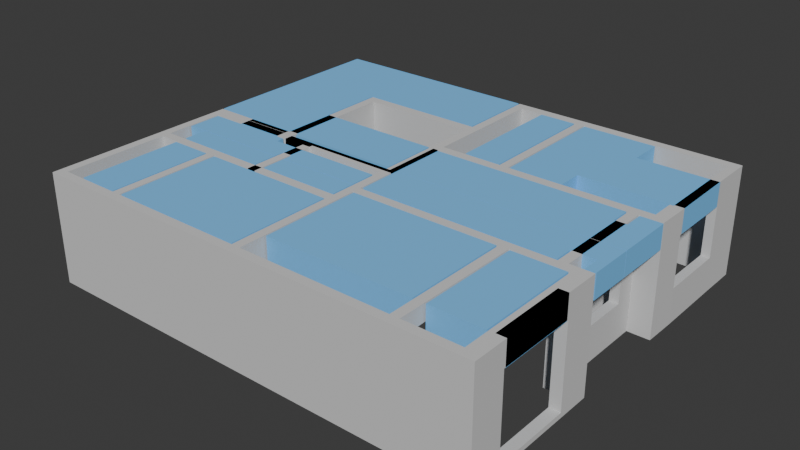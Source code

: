 # Source: output_boolean_regions.blend  (saved by Blender 4.0.36; exported with 4.5.12 LTS)
import bpy
from mathutils import Matrix  # noqa: F401  (used for matrix-valued properties, if any)

bpy.ops.wm.read_factory_settings(use_empty=True)
scene = bpy.context.scene
scene.name = 'Scene'

# ---- collections
col_collection = bpy.data.collections.new('Collection'); scene.collection.children.link(col_collection)
col_x = bpy.data.collections.new('建筑构件'); scene.collection.children.link(col_x)

# ---- materials (node trees are filled in below, after node groups)
mat_x = bpy.data.materials.new('白模')
mat_x.use_transparent_shadow = False
mat_x.diffuse_color = (0.65, 0.65, 0.65, 1.0)
mat_x_1 = bpy.data.materials.new('布尔吊顶测试')
mat_x_1.use_transparent_shadow = False
mat_x_1.diffuse_color = (0.2, 0.55, 0.95, 1.0)

# ---- material node trees

# ---- world
world_world = bpy.data.worlds.new('World'); scene.world = world_world
world_world.use_nodes = True; world_world.node_tree.nodes.clear()
_N = world_world.node_tree.nodes; _L = world_world.node_tree.links
n0 = _N.new('ShaderNodeOutputWorld'); n0.name = 'World Output'; n0.location = (300, 300)
n1 = _N.new('ShaderNodeBackground'); n1.name = 'Background'; n1.location = (10, 300)
n1.inputs[0].default_value = (0.05088, 0.05088, 0.05088, 1.0)
_L.new(n1.outputs[0], n0.inputs[0])
n0.is_active_output = True
world_world.color = (0.05088, 0.05088, 0.05088)
world_world.use_sun_shadow = False
world_world.sun_shadow_jitter_overblur = 0.0

# ---- meshes
me_000 = bpy.data.meshes.new('承重墙_围合000')
me_000.from_pydata([(28.81, -58.56, 0.0), (28.57, -58.56, 0.0), (28.57, -62.41, 0.0), (29.32, -62.41, 0.0), (29.32, -62.17, 0.0), (28.81, -62.17, 0.0), (28.81, -59.39, 0.0), (29.19, -59.39, 0.0), (29.19, -59.16, 0.0), (28.81, -59.16, 0.0), (28.81, -58.56, 0.0), (28.81, -58.56, 2.905), (28.57, -58.56, 2.905), (28.57, -62.41, 2.905), (29.32, -62.41, 2.905), (29.32, -62.17, 2.905), (28.81, -62.17, 2.905), (28.81, -59.39, 2.905), (29.19, -59.39, 2.905), (29.19, -59.16, 2.905), (28.81, -59.16, 2.905), (28.81, -58.56, 2.905)], [], [(0, 1, 2, 3, 4, 5, 6, 7, 8, 9, 10), (21, 20, 19, 18, 17, 16, 15, 14, 13, 12, 11), (0, 1, 12, 11), (1, 2, 13, 12), (2, 3, 14, 13), (3, 4, 15, 14), (4, 5, 16, 15), (5, 6, 17, 16), (6, 7, 18, 17), (7, 8, 19, 18), (8, 9, 20, 19), (9, 10, 21, 20), (10, 0, 11, 21)])
me_000.materials.append(mat_x)
me_000.update()
me_001 = bpy.data.meshes.new('承重墙_围合001')
me_001.from_pydata([(29.32, -62.17, 0.0), (29.32, -62.41, 0.0), (34.32, -62.41, 0.0), (34.32, -62.17, 0.0), (29.32, -62.17, 0.0), (29.32, -62.17, 2.905), (29.32, -62.41, 2.905), (34.32, -62.41, 2.905), (34.32, -62.17, 2.905), (29.32, -62.17, 2.905)], [], [(0, 1, 2, 3, 4), (9, 8, 7, 6, 5), (0, 1, 6, 5), (1, 2, 7, 6), (2, 3, 8, 7), (3, 4, 9, 8), (4, 0, 5, 9)])
me_001.materials.append(mat_x)
me_001.update()
me_002 = bpy.data.meshes.new('承重墙_围合002')
me_002.from_pydata([(34.32, -62.17, 0.0), (34.32, -62.41, 0.0), (40.56, -62.41, 0.0), (40.56, -61.51, 0.0), (40.27, -61.51, 0.0), (40.17, -61.51, 0.0), (40.17, -62.17, 0.0), (34.32, -62.17, 0.0), (34.32, -62.17, 2.905), (34.32, -62.41, 2.905), (40.56, -62.41, 2.905), (40.56, -61.51, 2.905), (40.27, -61.51, 2.905), (40.17, -61.51, 2.905), (40.17, -62.17, 2.905), (34.32, -62.17, 2.905)], [], [(0, 1, 2, 3, 4, 5, 6, 7), (15, 14, 13, 12, 11, 10, 9, 8), (0, 1, 9, 8), (1, 2, 10, 9), (2, 3, 11, 10), (3, 4, 12, 11), (4, 5, 13, 12), (5, 6, 14, 13), (6, 7, 15, 14), (7, 0, 8, 15)])
me_002.materials.append(mat_x)
me_002.update()
me_003 = bpy.data.meshes.new('承重墙_围合003')
me_003.from_pydata([(40.27, -59.41, 0.0), (40.56, -59.41, 0.0), (40.56, -58.76, 0.0), (40.27, -58.76, 0.0), (40.27, -59.41, 0.0), (40.27, -59.41, 2.905), (40.56, -59.41, 2.905), (40.56, -58.76, 2.905), (40.27, -58.76, 2.905), (40.27, -59.41, 2.905)], [], [(0, 1, 2, 3, 4), (9, 8, 7, 6, 5), (0, 1, 6, 5), (1, 2, 7, 6), (2, 3, 8, 7), (3, 4, 9, 8), (4, 0, 5, 9)])
me_003.materials.append(mat_x)
me_003.update()
me_004 = bpy.data.meshes.new('承重墙_围合004')
me_004.from_pydata([(40.27, -58.76, 0.0), (40.56, -58.76, 0.0), (40.56, -58.52, 0.0), (40.27, -58.52, 0.0), (40.27, -58.76, 0.0), (40.27, -58.76, 2.905), (40.56, -58.76, 2.905), (40.56, -58.52, 2.905), (40.27, -58.52, 2.905), (40.27, -58.76, 2.905)], [], [(0, 1, 2, 3, 4), (9, 8, 7, 6, 5), (0, 1, 6, 5), (1, 2, 7, 6), (2, 3, 8, 7), (3, 4, 9, 8), (4, 0, 5, 9)])
me_004.materials.append(mat_x)
me_004.update()
me_005 = bpy.data.meshes.new('承重墙_围合005')
me_005.from_pydata([(40.27, -58.76, 0.0), (40.27, -58.52, 0.0), (39.96, -58.52, 0.0), (39.96, -58.06, 0.0), (39.72, -58.06, 0.0), (39.72, -58.76, 0.0), (40.27, -58.76, 0.0), (40.27, -58.76, 2.905), (40.27, -58.52, 2.905), (39.96, -58.52, 2.905), (39.96, -58.06, 2.905), (39.72, -58.06, 2.905), (39.72, -58.76, 2.905), (40.27, -58.76, 2.905)], [], [(0, 1, 2, 3, 4, 5, 6), (13, 12, 11, 10, 9, 8, 7), (0, 1, 8, 7), (1, 2, 9, 8), (2, 3, 10, 9), (3, 4, 11, 10), (4, 5, 12, 11), (5, 6, 13, 12), (6, 0, 7, 13)])
me_005.materials.append(mat_x)
me_005.update()
me_006 = bpy.data.meshes.new('承重墙_围合006')
me_006.from_pydata([(39.72, -56.26, 0.0), (39.96, -56.26, 0.0), (39.96, -55.75, 0.0), (39.72, -55.75, 0.0), (39.72, -56.26, 0.0), (39.72, -56.26, 2.905), (39.96, -56.26, 2.905), (39.96, -55.75, 2.905), (39.72, -55.75, 2.905), (39.72, -56.26, 2.905)], [], [(0, 1, 2, 3, 4), (9, 8, 7, 6, 5), (0, 1, 6, 5), (1, 2, 7, 6), (2, 3, 8, 7), (3, 4, 9, 8), (4, 0, 5, 9)])
me_006.materials.append(mat_x)
me_006.update()
me_007 = bpy.data.meshes.new('承重墙_围合007')
me_007.from_pydata([(39.72, -55.75, 0.0), (39.96, -55.75, 0.0), (40.55, -55.75, 0.0), (40.56, -54.89, 0.0), (40.32, -54.89, 0.0), (40.23, -54.89, 0.0), (40.23, -55.52, 0.0), (37.93, -55.52, 0.0), (37.93, -55.75, 0.0), (39.72, -55.75, 0.0), (39.72, -55.75, 2.905), (39.96, -55.75, 2.905), (40.55, -55.75, 2.905), (40.56, -54.89, 2.905), (40.32, -54.89, 2.905), (40.23, -54.89, 2.905), (40.23, -55.52, 2.905), (37.93, -55.52, 2.905), (37.93, -55.75, 2.905), (39.72, -55.75, 2.905)], [], [(0, 1, 2, 3, 4, 5, 6, 7, 8, 9), (19, 18, 17, 16, 15, 14, 13, 12, 11, 10), (0, 1, 11, 10), (1, 2, 12, 11), (2, 3, 13, 12), (3, 4, 14, 13), (4, 5, 15, 14), (5, 6, 16, 15), (6, 7, 17, 16), (7, 8, 18, 17), (8, 9, 19, 18), (9, 0, 10, 19)])
me_007.materials.append(mat_x)
me_007.update()
me_008 = bpy.data.meshes.new('承重墙_围合008')
me_008.from_pydata([(40.32, -53.08, 0.0), (40.55, -53.08, 0.0), (40.55, -51.94, 0.0), (38.48, -51.94, 0.0), (38.48, -52.18, 0.0), (40.32, -52.18, 0.0), (40.32, -53.08, 0.0), (40.32, -53.08, 2.905), (40.55, -53.08, 2.905), (40.55, -51.94, 2.905), (38.48, -51.94, 2.905), (38.48, -52.18, 2.905), (40.32, -52.18, 2.905), (40.32, -53.08, 2.905)], [], [(0, 1, 2, 3, 4, 5, 6), (13, 12, 11, 10, 9, 8, 7), (0, 1, 8, 7), (1, 2, 9, 8), (2, 3, 10, 9), (3, 4, 11, 10), (4, 5, 12, 11), (5, 6, 13, 12), (6, 0, 7, 13)])
me_008.materials.append(mat_x)
me_008.update()
me_009 = bpy.data.meshes.new('承重墙_围合009')
me_009.from_pydata([(38.48, -52.18, 0.0), (38.48, -51.94, 0.0), (35.15, -51.94, 0.0), (35.15, -52.18, 0.0), (38.48, -52.18, 0.0), (38.48, -52.18, 2.905), (38.48, -51.94, 2.905), (35.15, -51.94, 2.905), (35.15, -52.18, 2.905), (38.48, -52.18, 2.905)], [], [(0, 1, 2, 3, 4), (9, 8, 7, 6, 5), (0, 1, 6, 5), (1, 2, 7, 6), (2, 3, 8, 7), (3, 4, 9, 8), (4, 0, 5, 9)])
me_009.materials.append(mat_x)
me_009.update()
me_010 = bpy.data.meshes.new('承重墙_围合010')
me_010.from_pydata([(35.15, -52.18, 0.0), (35.15, -51.94, 0.0), (34.32, -51.94, 0.0), (34.32, -54.04, 0.0), (34.32, -54.28, 0.0), (34.32, -55.75, 0.0), (34.55, -55.75, 0.0), (34.55, -52.18, 0.0), (35.15, -52.18, 0.0), (35.15, -52.18, 2.905), (35.15, -51.94, 2.905), (34.32, -51.94, 2.905), (34.32, -54.04, 2.905), (34.32, -54.28, 2.905), (34.32, -55.75, 2.905), (34.55, -55.75, 2.905), (34.55, -52.18, 2.905), (35.15, -52.18, 2.905)], [], [(0, 1, 2, 3, 4, 5, 6, 7, 8), (17, 16, 15, 14, 13, 12, 11, 10, 9), (0, 1, 10, 9), (1, 2, 11, 10), (2, 3, 12, 11), (3, 4, 13, 12), (4, 5, 14, 13), (5, 6, 15, 14), (6, 7, 16, 15), (7, 8, 17, 16), (8, 0, 9, 17)])
me_010.materials.append(mat_x)
me_010.update()
me_011 = bpy.data.meshes.new('承重墙_围合011')
me_011.from_pydata([(34.32, -54.28, 0.0), (34.32, -54.04, 0.0), (31.01, -54.04, 0.0), (31.01, -55.71, 0.0), (31.25, -55.71, 0.0), (31.25, -54.28, 0.0), (34.32, -54.28, 0.0), (34.32, -54.28, 2.905), (34.32, -54.04, 2.905), (31.01, -54.04, 2.905), (31.01, -55.71, 2.905), (31.25, -55.71, 2.905), (31.25, -54.28, 2.905), (34.32, -54.28, 2.905)], [], [(0, 1, 2, 3, 4, 5, 6), (13, 12, 11, 10, 9, 8, 7), (0, 1, 8, 7), (1, 2, 9, 8), (2, 3, 10, 9), (3, 4, 11, 10), (4, 5, 12, 11), (5, 6, 13, 12), (6, 0, 7, 13)])
me_011.materials.append(mat_x)
me_011.update()
me_012 = bpy.data.meshes.new('承重墙_围合012')
me_012.from_pydata([(29.66, -57.58, 0.0), (29.66, -57.2, 0.0), (28.57, -57.2, 0.0), (28.57, -57.58, 0.0), (29.66, -57.58, 0.0), (29.66, -57.58, 2.905), (29.66, -57.2, 2.905), (28.57, -57.2, 2.905), (28.57, -57.58, 2.905), (29.66, -57.58, 2.905)], [], [(0, 1, 2, 3, 4), (9, 8, 7, 6, 5), (0, 1, 6, 5), (1, 2, 7, 6), (2, 3, 8, 7), (3, 4, 9, 8), (4, 0, 5, 9)])
me_012.materials.append(mat_x)
me_012.update()
me_013 = bpy.data.meshes.new('承重墙_围合013')
me_013.from_pydata([(31.25, -57.2, 0.0), (31.01, -57.2, 0.0), (31.01, -57.58, 0.0), (31.25, -57.58, 0.0), (31.25, -57.2, 0.0), (31.25, -57.2, 2.905), (31.01, -57.2, 2.905), (31.01, -57.58, 2.905), (31.25, -57.58, 2.905), (31.25, -57.2, 2.905)], [], [(0, 1, 2, 3, 4), (9, 8, 7, 6, 5), (0, 1, 6, 5), (1, 2, 7, 6), (2, 3, 8, 7), (3, 4, 9, 8), (4, 0, 5, 9)])
me_013.materials.append(mat_x)
me_013.update()
me_000_1 = bpy.data.meshes.new('可拆墙_围合000')
me_000_1.from_pydata([(34.42, -57.36, 0.0), (31.25, -57.36, 0.0), (31.25, -57.58, 0.0), (31.84, -57.58, 0.0), (31.84, -57.78, 0.0), (32.06, -57.78, 0.0), (32.06, -57.48, 0.0), (34.55, -57.48, 0.0), (34.55, -57.29, 0.0), (34.42, -57.29, 0.0), (34.42, -57.36, 0.0), (34.42, -57.36, 2.905), (31.25, -57.36, 2.905), (31.25, -57.58, 2.905), (31.84, -57.58, 2.905), (31.84, -57.78, 2.905), (32.06, -57.78, 2.905), (32.06, -57.48, 2.905), (34.55, -57.48, 2.905), (34.55, -57.29, 2.905), (34.42, -57.29, 2.905), (34.42, -57.36, 2.905)], [], [(0, 1, 2, 3, 4, 5, 6, 7, 8, 9, 10), (21, 20, 19, 18, 17, 16, 15, 14, 13, 12, 11), (0, 1, 12, 11), (1, 2, 13, 12), (2, 3, 14, 13), (3, 4, 15, 14), (4, 5, 16, 15), (5, 6, 17, 16), (6, 7, 18, 17), (7, 8, 19, 18), (8, 9, 20, 19), (9, 10, 21, 20), (10, 0, 11, 21)])
me_000_1.materials.append(mat_x)
me_000_1.update()
me_001_1 = bpy.data.meshes.new('可拆墙_围合001')
me_001_1.from_pydata([(34.42, -55.75, 0.0), (34.42, -56.4, 0.0), (34.55, -56.4, 0.0), (34.55, -55.75, 0.0), (34.42, -55.75, 0.0), (34.42, -55.75, 2.905), (34.42, -56.4, 2.905), (34.55, -56.4, 2.905), (34.55, -55.75, 2.905), (34.42, -55.75, 2.905)], [], [(0, 1, 2, 3, 4), (9, 8, 7, 6, 5), (0, 1, 6, 5), (1, 2, 7, 6), (2, 3, 8, 7), (3, 4, 9, 8), (4, 0, 5, 9)])
me_001_1.materials.append(mat_x)
me_001_1.update()
me_002_1 = bpy.data.meshes.new('可拆墙_围合002')
me_002_1.from_pydata([(31.84, -58.26, 0.0), (31.84, -59.39, 0.0), (32.06, -59.39, 0.0), (32.06, -58.26, 0.0), (31.84, -58.26, 0.0), (31.84, -58.26, 2.905), (31.84, -59.39, 2.905), (32.06, -59.39, 2.905), (32.06, -58.26, 2.905), (31.84, -58.26, 2.905)], [], [(0, 1, 2, 3, 4), (9, 8, 7, 6, 5), (0, 1, 6, 5), (1, 2, 7, 6), (2, 3, 8, 7), (3, 4, 9, 8), (4, 0, 5, 9)])
me_002_1.materials.append(mat_x)
me_002_1.update()
me_x = bpy.data.meshes.new('窗下墙')
me_x.from_pydata([(31.84, -57.78, 0.0), (31.84, -58.26, 0.0), (32.06, -58.26, 0.0), (32.06, -57.78, 0.0), (31.84, -57.78, 1.92), (31.84, -58.26, 1.92), (32.06, -58.26, 1.92), (32.06, -57.78, 1.92)], [], [(0, 1, 2, 3), (7, 6, 5, 4), (0, 4, 5, 1), (1, 5, 6, 2), (2, 6, 7, 3), (3, 7, 4, 0)])
me_x.materials.append(mat_x)
me_x.update()
me_x_1 = bpy.data.meshes.new('窗上墙')
me_x_1.from_pydata([(31.84, -57.78, 2.68), (31.84, -58.26, 2.68), (32.06, -58.26, 2.68), (32.06, -57.78, 2.68), (31.84, -57.78, 2.905), (31.84, -58.26, 2.905), (32.06, -58.26, 2.905), (32.06, -57.78, 2.905)], [], [(0, 1, 2, 3), (7, 6, 5, 4), (0, 4, 5, 1), (1, 5, 6, 2), (2, 6, 7, 3), (3, 7, 4, 0)])
me_x_1.materials.append(mat_x)
me_x_1.update()
me_001_2 = bpy.data.meshes.new('窗下墙.001')
me_001_2.from_pydata([(40.27, -59.41, 0.0), (40.27, -61.51, 0.0), (40.56, -61.51, 0.0), (40.56, -59.41, 0.0), (40.27, -59.41, 0.13), (40.27, -61.51, 0.13), (40.56, -61.51, 0.13), (40.56, -59.41, 0.13)], [], [(0, 1, 2, 3), (7, 6, 5, 4), (0, 4, 5, 1), (1, 5, 6, 2), (2, 6, 7, 3), (3, 7, 4, 0)])
me_001_2.materials.append(mat_x)
me_001_2.update()
me_001_3 = bpy.data.meshes.new('窗上墙.001')
me_001_3.from_pydata([(40.27, -59.41, 2.29), (40.27, -61.51, 2.29), (40.56, -61.51, 2.29), (40.56, -59.41, 2.29), (40.27, -59.41, 2.905), (40.27, -61.51, 2.905), (40.56, -61.51, 2.905), (40.56, -59.41, 2.905)], [], [(0, 1, 2, 3), (7, 6, 5, 4), (0, 4, 5, 1), (1, 5, 6, 2), (2, 6, 7, 3), (3, 7, 4, 0)])
me_001_3.materials.append(mat_x)
me_001_3.update()
me_002_2 = bpy.data.meshes.new('窗下墙.002')
me_002_2.from_pydata([(40.32, -53.08, 0.0), (40.32, -54.89, 0.0), (40.56, -54.89, 0.0), (40.55, -53.08, 0.0), (40.32, -53.08, 0.94), (40.32, -54.89, 0.94), (40.56, -54.89, 0.94), (40.55, -53.08, 0.94)], [], [(0, 1, 2, 3), (7, 6, 5, 4), (0, 4, 5, 1), (1, 5, 6, 2), (2, 6, 7, 3), (3, 7, 4, 0)])
me_002_2.materials.append(mat_x)
me_002_2.update()
me_002_3 = bpy.data.meshes.new('窗上墙.002')
me_002_3.from_pydata([(40.32, -53.08, 2.275), (40.32, -54.89, 2.275), (40.56, -54.89, 2.275), (40.55, -53.08, 2.275), (40.32, -53.08, 2.905), (40.32, -54.89, 2.905), (40.56, -54.89, 2.905), (40.55, -53.08, 2.905)], [], [(0, 1, 2, 3), (7, 6, 5, 4), (0, 4, 5, 1), (1, 5, 6, 2), (2, 6, 7, 3), (3, 7, 4, 0)])
me_002_3.materials.append(mat_x)
me_002_3.update()
me_003_1 = bpy.data.meshes.new('窗下墙.003')
me_003_1.from_pydata([(39.72, -56.26, 0.0), (39.72, -58.06, 0.0), (39.96, -58.06, 0.0), (39.96, -56.26, 0.0), (39.72, -56.26, 0.94), (39.72, -58.06, 0.94), (39.96, -58.06, 0.94), (39.96, -56.26, 0.94)], [], [(0, 1, 2, 3), (7, 6, 5, 4), (0, 4, 5, 1), (1, 5, 6, 2), (2, 6, 7, 3), (3, 7, 4, 0)])
me_003_1.materials.append(mat_x)
me_003_1.update()
me_003_2 = bpy.data.meshes.new('窗上墙.003')
me_003_2.from_pydata([(39.72, -56.26, 2.275), (39.72, -58.06, 2.275), (39.96, -58.06, 2.275), (39.96, -56.26, 2.275), (39.72, -56.26, 2.905), (39.72, -58.06, 2.905), (39.96, -58.06, 2.905), (39.96, -56.26, 2.905)], [], [(0, 1, 2, 3), (7, 6, 5, 4), (0, 4, 5, 1), (1, 5, 6, 2), (2, 6, 7, 3), (3, 7, 4, 0)])
me_003_2.materials.append(mat_x)
me_003_2.update()
me_004_1 = bpy.data.meshes.new('窗下墙.004')
me_004_1.from_pydata([(31.01, -55.71, 0.0), (31.01, -57.2, 0.0), (31.25, -57.2, 0.0), (31.25, -55.71, 0.0), (31.01, -55.71, 0.94), (31.01, -57.2, 0.94), (31.25, -57.2, 0.94), (31.25, -55.71, 0.94)], [], [(0, 1, 2, 3), (7, 6, 5, 4), (0, 4, 5, 1), (1, 5, 6, 2), (2, 6, 7, 3), (3, 7, 4, 0)])
me_004_1.materials.append(mat_x)
me_004_1.update()
me_004_2 = bpy.data.meshes.new('窗上墙.004')
me_004_2.from_pydata([(31.01, -55.71, 2.465), (31.01, -57.2, 2.465), (31.25, -57.2, 2.465), (31.25, -55.71, 2.465), (31.01, -55.71, 2.905), (31.01, -57.2, 2.905), (31.25, -57.2, 2.905), (31.25, -55.71, 2.905)], [], [(0, 1, 2, 3), (7, 6, 5, 4), (0, 4, 5, 1), (1, 5, 6, 2), (2, 6, 7, 3), (3, 7, 4, 0)])
me_004_2.materials.append(mat_x)
me_004_2.update()
me_005_1 = bpy.data.meshes.new('窗上墙.005')
me_005_1.from_pydata([(31.01, -57.2, 2.47), (29.66, -57.2, 2.47), (29.66, -57.58, 2.47), (31.01, -57.58, 2.47), (31.01, -57.2, 2.905), (29.66, -57.2, 2.905), (29.66, -57.58, 2.905), (31.01, -57.58, 2.905)], [], [(0, 1, 2, 3), (7, 6, 5, 4), (0, 4, 5, 1), (1, 5, 6, 2), (2, 6, 7, 3), (3, 7, 4, 0)])
me_005_1.materials.append(mat_x)
me_005_1.update()
me_003_3 = bpy.data.meshes.new('门洞003_门头墙')
me_003_3.from_pydata([(34.42, -57.29, 2.15), (34.42, -56.4, 2.15), (34.55, -56.4, 2.15), (34.55, -57.29, 2.15), (34.42, -57.29, 2.905), (34.42, -56.4, 2.905), (34.55, -56.4, 2.905), (34.55, -57.29, 2.905)], [], [(0, 1, 2, 3), (7, 6, 5, 4), (0, 4, 5, 1), (1, 5, 6, 2), (2, 6, 7, 3), (3, 7, 4, 0)])
me_003_3.materials.append(mat_x)
me_003_3.update()
me_004_3 = bpy.data.meshes.new('门洞004_门头墙')
me_004_3.from_pydata([(28.57, -58.56, 2.19), (28.57, -57.58, 2.19), (28.81, -57.58, 2.19), (28.81, -58.56, 2.19), (28.57, -58.56, 2.905), (28.57, -57.58, 2.905), (28.81, -57.58, 2.905), (28.81, -58.56, 2.905)], [], [(0, 1, 2, 3), (7, 6, 5, 4), (0, 4, 5, 1), (1, 5, 6, 2), (2, 6, 7, 3), (3, 7, 4, 0)])
me_004_3.materials.append(mat_x)
me_004_3.update()
me_000_2 = bpy.data.meshes.new('梁000')
me_000_2.from_pydata([(34.55, -58.76, 2.295), (39.72, -58.76, 2.295), (39.72, -58.54, 2.295), (34.55, -58.54, 2.295), (34.55, -58.76, 2.295), (34.55, -58.76, 2.905), (39.72, -58.76, 2.905), (39.72, -58.54, 2.905), (34.55, -58.54, 2.905), (34.55, -58.76, 2.905)], [], [(0, 1, 2, 3, 4), (9, 8, 7, 6, 5), (0, 1, 6, 5), (1, 2, 7, 6), (2, 3, 8, 7), (3, 4, 9, 8), (4, 0, 5, 9)])
me_000_2.materials.append(mat_x)
me_000_2.update()
me_001_4 = bpy.data.meshes.new('梁001')
me_001_4.from_pydata([(31.25, -57.58, 2.495), (34.32, -57.58, 2.495), (34.32, -57.36, 2.495), (31.25, -57.36, 2.495), (31.25, -57.58, 2.495), (31.25, -57.58, 2.905), (34.32, -57.58, 2.905), (34.32, -57.36, 2.905), (31.25, -57.36, 2.905), (31.25, -57.58, 2.905)], [], [(0, 1, 2, 3, 4), (9, 8, 7, 6, 5), (0, 1, 6, 5), (1, 2, 7, 6), (2, 3, 8, 7), (3, 4, 9, 8), (4, 0, 5, 9)])
me_001_4.materials.append(mat_x)
me_001_4.update()
me_002_4 = bpy.data.meshes.new('梁002')
me_002_4.from_pydata([(30.69, -62.17, 2.28), (30.69, -59.39, 2.28), (30.47, -59.39, 2.28), (30.47, -62.17, 2.28), (30.69, -62.17, 2.28), (30.69, -62.17, 2.905), (30.69, -59.39, 2.905), (30.47, -59.39, 2.905), (30.47, -62.17, 2.905), (30.69, -62.17, 2.905)], [], [(0, 1, 2, 3, 4), (9, 8, 7, 6, 5), (0, 1, 6, 5), (1, 2, 7, 6), (2, 3, 8, 7), (3, 4, 9, 8), (4, 0, 5, 9)])
me_002_4.materials.append(mat_x)
me_002_4.update()
me_003_4 = bpy.data.meshes.new('梁003')
me_003_4.from_pydata([(34.55, -62.17, 2.28), (34.55, -55.75, 2.28), (34.32, -55.75, 2.28), (34.32, -62.17, 2.28), (34.55, -62.17, 2.28), (34.55, -62.17, 2.905), (34.55, -55.75, 2.905), (34.32, -55.75, 2.905), (34.32, -62.17, 2.905), (34.55, -62.17, 2.905)], [], [(0, 1, 2, 3, 4), (9, 8, 7, 6, 5), (0, 1, 6, 5), (1, 2, 7, 6), (2, 3, 8, 7), (3, 4, 9, 8), (4, 0, 5, 9)])
me_003_4.materials.append(mat_x)
me_003_4.update()
me_004_4 = bpy.data.meshes.new('梁004')
me_004_4.from_pydata([(34.55, -55.75, 2.38), (37.93, -55.75, 2.38), (37.93, -55.52, 2.38), (34.55, -55.52, 2.38), (34.55, -55.75, 2.38), (34.55, -55.75, 2.905), (37.93, -55.75, 2.905), (37.93, -55.52, 2.905), (34.55, -55.52, 2.905), (34.55, -55.75, 2.905)], [], [(0, 1, 2, 3, 4), (9, 8, 7, 6, 5), (0, 1, 6, 5), (1, 2, 7, 6), (2, 3, 8, 7), (3, 4, 9, 8), (4, 0, 5, 9)])
me_004_4.materials.append(mat_x)
me_004_4.update()
me_005_2 = bpy.data.meshes.new('梁005')
me_005_2.from_pydata([(36.43, -55.52, 2.585), (36.43, -52.18, 2.585), (36.2, -52.18, 2.585), (36.2, -55.52, 2.585), (36.43, -55.52, 2.585), (36.43, -55.52, 2.905), (36.43, -52.18, 2.905), (36.2, -52.18, 2.905), (36.2, -55.52, 2.905), (36.43, -55.52, 2.905)], [], [(0, 1, 2, 3, 4), (9, 8, 7, 6, 5), (0, 1, 6, 5), (1, 2, 7, 6), (2, 3, 8, 7), (3, 4, 9, 8), (4, 0, 5, 9)])
me_005_2.materials.append(mat_x)
me_005_2.update()
me_006_1 = bpy.data.meshes.new('梁006')
me_006_1.from_pydata([(29.19, -59.39, 2.28), (34.32, -59.39, 2.28), (34.32, -59.16, 2.28), (29.19, -59.16, 2.28), (29.19, -59.39, 2.28), (29.19, -59.39, 2.905), (34.32, -59.39, 2.905), (34.32, -59.16, 2.905), (29.19, -59.16, 2.905), (29.19, -59.39, 2.905)], [], [(0, 1, 2, 3, 4), (9, 8, 7, 6, 5), (0, 1, 6, 5), (1, 2, 7, 6), (2, 3, 8, 7), (3, 4, 9, 8), (4, 0, 5, 9)])
me_006_1.materials.append(mat_x)
me_006_1.update()
me_007_1 = bpy.data.meshes.new('梁007')
me_007_1.from_pydata([(38.72, -62.17, 2.485), (38.72, -58.76, 2.485), (38.48, -58.76, 2.485), (38.48, -62.17, 2.485), (38.72, -62.17, 2.485), (38.72, -62.17, 2.905), (38.72, -58.76, 2.905), (38.48, -58.76, 2.905), (38.48, -62.17, 2.905), (38.72, -62.17, 2.905)], [], [(0, 1, 2, 3, 4), (9, 8, 7, 6, 5), (0, 1, 6, 5), (1, 2, 7, 6), (2, 3, 8, 7), (3, 4, 9, 8), (4, 0, 5, 9)])
me_007_1.materials.append(mat_x)
me_007_1.update()
me_012_1 = bpy.data.meshes.new('梁012')
me_012_1.from_pydata([(40.17, -61.51, 2.295), (40.17, -58.76, 2.295), (40.27, -58.76, 2.295), (40.27, -61.51, 2.295), (40.17, -61.51, 2.905), (40.17, -58.76, 2.905), (40.27, -58.76, 2.905), (40.27, -61.51, 2.905)], [], [(0, 1, 2, 3), (7, 6, 5, 4), (0, 1, 5, 4), (1, 2, 6, 5), (2, 3, 7, 6), (3, 0, 4, 7)])
me_012_1.materials.append(mat_x)
me_012_1.update()
me_000_3 = bpy.data.meshes.new('布尔吊顶块000')
me_000_3.from_pydata([(29.36, -62.13, 2.28), (29.7, -62.13, 2.28), (30.43, -62.13, 2.28), (30.43, -61.55, 2.28), (30.43, -61.47, 2.28), (30.43, -59.45, 2.28), (30.43, -59.43, 2.28), (29.7, -59.43, 2.28), (29.36, -59.43, 2.28), (29.36, -59.45, 2.28), (29.36, -61.47, 2.28), (29.36, -61.55, 2.28), (29.36, -62.13, 2.905), (29.7, -62.13, 2.905), (30.43, -62.13, 2.905), (30.43, -61.55, 2.905), (30.43, -61.47, 2.905), (30.43, -59.45, 2.905), (30.43, -59.43, 2.905), (29.7, -59.43, 2.905), (29.36, -59.43, 2.905), (29.36, -59.45, 2.905), (29.36, -61.47, 2.905), (29.36, -61.55, 2.905)], [], [(0, 1, 2, 3, 4, 5, 6, 7, 8, 9, 10, 11), (23, 22, 21, 20, 19, 18, 17, 16, 15, 14, 13, 12), (0, 1, 13, 12), (1, 2, 14, 13), (2, 3, 15, 14), (3, 4, 16, 15), (4, 5, 17, 16), (5, 6, 18, 17), (6, 7, 19, 18), (7, 8, 20, 19), (8, 9, 21, 20), (9, 10, 22, 21), (10, 11, 23, 22), (11, 0, 12, 23)])
me_000_3.materials.append(mat_x_1)
me_000_3.update()
me_001_5 = bpy.data.meshes.new('布尔吊顶块001')
me_001_5.from_pydata([(30.73, -62.13, 2.28), (30.97, -62.13, 2.28), (31.21, -62.13, 2.28), (31.29, -62.13, 2.28), (31.8, -62.13, 2.28), (32.1, -62.13, 2.28), (34.28, -62.13, 2.28), (34.28, -61.55, 2.28), (34.28, -61.47, 2.28), (34.28, -59.45, 2.28), (34.28, -59.43, 2.28), (32.1, -59.43, 2.28), (31.8, -59.43, 2.28), (31.29, -59.43, 2.28), (31.21, -59.43, 2.28), (30.97, -59.43, 2.28), (30.73, -59.43, 2.28), (30.73, -59.45, 2.28), (30.73, -61.47, 2.28), (30.73, -61.55, 2.28), (30.73, -62.13, 2.905), (30.97, -62.13, 2.905), (31.21, -62.13, 2.905), (31.29, -62.13, 2.905), (31.8, -62.13, 2.905), (32.1, -62.13, 2.905), (34.28, -62.13, 2.905), (34.28, -61.55, 2.905), (34.28, -61.47, 2.905), (34.28, -59.45, 2.905), (34.28, -59.43, 2.905), (32.1, -59.43, 2.905), (31.8, -59.43, 2.905), (31.29, -59.43, 2.905), (31.21, -59.43, 2.905), (30.97, -59.43, 2.905), (30.73, -59.43, 2.905), (30.73, -59.45, 2.905), (30.73, -61.47, 2.905), (30.73, -61.55, 2.905)], [], [(0, 1, 2, 3, 4, 5, 6, 7, 8, 9, 10, 11, 12, 13, 14, 15, 16, 17, 18, 19), (39, 38, 37, 36, 35, 34, 33, 32, 31, 30, 29, 28, 27, 26, 25, 24, 23, 22, 21, 20), (0, 1, 21, 20), (1, 2, 22, 21), (2, 3, 23, 22), (3, 4, 24, 23), (4, 5, 25, 24), (5, 6, 26, 25), (6, 7, 27, 26), (7, 8, 28, 27), (8, 9, 29, 28), (9, 10, 30, 29), (10, 11, 31, 30), (11, 12, 32, 31), (12, 13, 33, 32), (13, 14, 34, 33), (14, 15, 35, 34), (15, 16, 36, 35), (16, 17, 37, 36), (17, 18, 38, 37), (18, 19, 39, 38), (19, 0, 20, 39)])
me_001_5.materials.append(mat_x_1)
me_001_5.update()
me_002_5 = bpy.data.meshes.new('布尔吊顶块002')
me_002_5.from_pydata([(34.59, -61.47, 2.28), (35.11, -61.47, 2.28), (35.19, -61.47, 2.28), (36.16, -61.47, 2.28), (36.47, -61.47, 2.28), (37.89, -61.47, 2.28), (37.97, -61.47, 2.28), (38.44, -61.47, 2.28), (38.44, -59.45, 2.28), (38.44, -59.43, 2.28), (38.44, -59.35, 2.28), (38.44, -59.12, 2.28), (38.44, -58.8, 2.28), (37.97, -58.8, 2.28), (37.89, -58.8, 2.28), (36.47, -58.8, 2.28), (36.16, -58.8, 2.28), (35.19, -58.8, 2.28), (35.11, -58.8, 2.28), (34.59, -58.8, 2.28), (34.59, -59.12, 2.28), (34.59, -59.35, 2.28), (34.59, -59.43, 2.28), (34.59, -59.45, 2.28), (34.59, -61.47, 2.905), (35.11, -61.47, 2.905), (35.19, -61.47, 2.905), (36.16, -61.47, 2.905), (36.47, -61.47, 2.905), (37.89, -61.47, 2.905), (37.97, -61.47, 2.905), (38.44, -61.47, 2.905), (38.44, -59.45, 2.905), (38.44, -59.43, 2.905), (38.44, -59.35, 2.905), (38.44, -59.12, 2.905), (38.44, -58.8, 2.905), (37.97, -58.8, 2.905), (37.89, -58.8, 2.905), (36.47, -58.8, 2.905), (36.16, -58.8, 2.905), (35.19, -58.8, 2.905), (35.11, -58.8, 2.905), (34.59, -58.8, 2.905), (34.59, -59.12, 2.905), (34.59, -59.35, 2.905), (34.59, -59.43, 2.905), (34.59, -59.45, 2.905)], [], [(0, 1, 2, 3, 4, 5, 6, 7, 8, 9, 10, 11, 12, 13, 14, 15, 16, 17, 18, 19, 20, 21, 22, 23), (47, 46, 45, 44, 43, 42, 41, 40, 39, 38, 37, 36, 35, 34, 33, 32, 31, 30, 29, 28, 27, 26, 25, 24), (0, 1, 25, 24), (1, 2, 26, 25), (2, 3, 27, 26), (3, 4, 28, 27), (4, 5, 29, 28), (5, 6, 30, 29), (6, 7, 31, 30), (7, 8, 32, 31), (8, 9, 33, 32), (9, 10, 34, 33), (10, 11, 35, 34), (11, 12, 36, 35), (12, 13, 37, 36), (13, 14, 38, 37), (14, 15, 39, 38), (15, 16, 40, 39), (16, 17, 41, 40), (17, 18, 42, 41), (18, 19, 43, 42), (19, 20, 44, 43), (20, 21, 45, 44), (21, 22, 46, 45), (22, 23, 47, 46), (23, 0, 24, 47)])
me_002_5.materials.append(mat_x_1)
me_002_5.update()
me_003_5 = bpy.data.meshes.new('布尔吊顶块003')
me_003_5.from_pydata([(38.76, -61.47, 2.28), (39.68, -61.47, 2.28), (39.76, -61.47, 2.28), (40.0, -61.47, 2.28), (40.13, -61.47, 2.28), (40.13, -59.45, 2.28), (40.13, -59.43, 2.28), (40.13, -59.35, 2.28), (40.13, -59.12, 2.28), (40.13, -58.8, 2.28), (40.0, -58.8, 2.28), (39.76, -58.8, 2.28), (39.68, -58.8, 2.28), (38.76, -58.8, 2.28), (38.76, -59.12, 2.28), (38.76, -59.35, 2.28), (38.76, -59.43, 2.28), (38.76, -59.45, 2.28), (38.76, -61.47, 2.905), (39.68, -61.47, 2.905), (39.76, -61.47, 2.905), (40.0, -61.47, 2.905), (40.13, -61.47, 2.905), (40.13, -59.45, 2.905), (40.13, -59.43, 2.905), (40.13, -59.35, 2.905), (40.13, -59.12, 2.905), (40.13, -58.8, 2.905), (40.0, -58.8, 2.905), (39.76, -58.8, 2.905), (39.68, -58.8, 2.905), (38.76, -58.8, 2.905), (38.76, -59.12, 2.905), (38.76, -59.35, 2.905), (38.76, -59.43, 2.905), (38.76, -59.45, 2.905)], [], [(0, 1, 2, 3, 4, 5, 6, 7, 8, 9, 10, 11, 12, 13, 14, 15, 16, 17), (35, 34, 33, 32, 31, 30, 29, 28, 27, 26, 25, 24, 23, 22, 21, 20, 19, 18), (0, 1, 19, 18), (1, 2, 20, 19), (2, 3, 21, 20), (3, 4, 22, 21), (4, 5, 23, 22), (5, 6, 24, 23), (6, 7, 25, 24), (7, 8, 26, 25), (8, 9, 27, 26), (9, 10, 28, 27), (10, 11, 29, 28), (11, 12, 30, 29), (12, 13, 31, 30), (13, 14, 32, 31), (14, 15, 33, 32), (15, 16, 34, 33), (16, 17, 35, 34), (17, 0, 18, 35)])
me_003_5.materials.append(mat_x_1)
me_003_5.update()
me_004_5 = bpy.data.meshes.new('布尔吊顶块004')
me_004_5.from_pydata([(40.31, -61.47, 2.28), (40.56, -61.47, 2.28), (40.56, -59.45, 2.28), (40.31, -59.45, 2.28), (40.31, -61.47, 2.905), (40.56, -61.47, 2.905), (40.56, -59.45, 2.905), (40.31, -59.45, 2.905)], [], [(0, 1, 2, 3), (7, 6, 5, 4), (0, 1, 5, 4), (1, 2, 6, 5), (2, 3, 7, 6), (3, 0, 4, 7)])
me_004_5.materials.append(mat_x_1)
me_004_5.update()
me_005_3 = bpy.data.meshes.new('布尔吊顶块005')
me_005_3.from_pydata([(28.85, -58.52, 2.28), (29.15, -58.52, 2.28), (29.28, -58.52, 2.28), (29.36, -58.52, 2.28), (29.36, -58.6, 2.28), (29.36, -58.72, 2.28), (29.36, -58.8, 2.28), (29.36, -59.12, 2.28), (29.7, -59.12, 2.28), (30.43, -59.12, 2.28), (30.73, -59.12, 2.28), (30.97, -59.12, 2.28), (31.21, -59.12, 2.28), (31.29, -59.12, 2.28), (31.8, -59.12, 2.28), (31.8, -58.8, 2.28), (31.8, -58.72, 2.28), (31.8, -58.6, 2.28), (31.8, -58.52, 2.28), (31.8, -58.5, 2.28), (31.29, -58.5, 2.28), (31.21, -58.5, 2.28), (30.97, -58.5, 2.28), (30.73, -58.5, 2.28), (30.43, -58.5, 2.28), (29.7, -58.5, 2.28), (29.36, -58.5, 2.28), (29.28, -58.5, 2.28), (29.15, -58.5, 2.28), (28.85, -58.5, 2.28), (28.85, -58.52, 2.905), (29.15, -58.52, 2.905), (29.28, -58.52, 2.905), (29.36, -58.52, 2.905), (29.36, -58.6, 2.905), (29.36, -58.72, 2.905), (29.36, -58.8, 2.905), (29.36, -59.12, 2.905), (29.7, -59.12, 2.905), (30.43, -59.12, 2.905), (30.73, -59.12, 2.905), (30.97, -59.12, 2.905), (31.21, -59.12, 2.905), (31.29, -59.12, 2.905), (31.8, -59.12, 2.905), (31.8, -58.8, 2.905), (31.8, -58.72, 2.905), (31.8, -58.6, 2.905), (31.8, -58.52, 2.905), (31.8, -58.5, 2.905), (31.29, -58.5, 2.905), (31.21, -58.5, 2.905), (30.97, -58.5, 2.905), (30.73, -58.5, 2.905), (30.43, -58.5, 2.905), (29.7, -58.5, 2.905), (29.36, -58.5, 2.905), (29.28, -58.5, 2.905), (29.15, -58.5, 2.905), (28.85, -58.5, 2.905)], [], [(0, 1, 2, 3, 4, 5, 6, 7, 8, 9, 10, 11, 12, 13, 14, 15, 16, 17, 18, 19, 20, 21, 22, 23, 24, 25, 26, 27, 28, 29), (59, 58, 57, 56, 55, 54, 53, 52, 51, 50, 49, 48, 47, 46, 45, 44, 43, 42, 41, 40, 39, 38, 37, 36, 35, 34, 33, 32, 31, 30), (0, 1, 31, 30), (1, 2, 32, 31), (2, 3, 33, 32), (3, 4, 34, 33), (4, 5, 35, 34), (5, 6, 36, 35), (6, 7, 37, 36), (7, 8, 38, 37), (8, 9, 39, 38), (9, 10, 40, 39), (10, 11, 41, 40), (11, 12, 42, 41), (12, 13, 43, 42), (13, 14, 44, 43), (14, 15, 45, 44), (15, 16, 46, 45), (16, 17, 47, 46), (17, 18, 48, 47), (18, 19, 49, 48), (19, 20, 50, 49), (20, 21, 51, 50), (21, 22, 52, 51), (22, 23, 53, 52), (23, 24, 54, 53), (24, 25, 55, 54), (25, 26, 56, 55), (26, 27, 57, 56), (27, 28, 58, 57), (28, 29, 59, 58), (29, 0, 30, 59)])
me_005_3.materials.append(mat_x_1)
me_005_3.update()
me_006_2 = bpy.data.meshes.new('布尔吊顶块006')
me_006_2.from_pydata([(32.1, -59.12, 2.28), (34.28, -59.12, 2.28), (34.28, -58.8, 2.28), (34.28, -58.72, 2.28), (34.28, -58.6, 2.28), (34.28, -58.52, 2.28), (34.28, -58.5, 2.28), (32.1, -58.5, 2.28), (32.1, -58.52, 2.28), (32.1, -58.6, 2.28), (32.1, -58.72, 2.28), (32.1, -58.8, 2.28), (32.1, -59.12, 2.905), (34.28, -59.12, 2.905), (34.28, -58.8, 2.905), (34.28, -58.72, 2.905), (34.28, -58.6, 2.905), (34.28, -58.52, 2.905), (34.28, -58.5, 2.905), (32.1, -58.5, 2.905), (32.1, -58.52, 2.905), (32.1, -58.6, 2.905), (32.1, -58.72, 2.905), (32.1, -58.8, 2.905)], [], [(0, 1, 2, 3, 4, 5, 6, 7, 8, 9, 10, 11), (23, 22, 21, 20, 19, 18, 17, 16, 15, 14, 13, 12), (0, 1, 13, 12), (1, 2, 14, 13), (2, 3, 15, 14), (3, 4, 16, 15), (4, 5, 17, 16), (5, 6, 18, 17), (6, 7, 19, 18), (7, 8, 20, 19), (8, 9, 21, 20), (9, 10, 22, 21), (10, 11, 23, 22), (11, 0, 12, 23)])
me_006_2.materials.append(mat_x_1)
me_006_2.update()
me_007_2 = bpy.data.meshes.new('布尔吊顶块007')
me_007_2.from_pydata([(28.85, -58.48, 2.28), (29.15, -58.48, 2.28), (29.28, -58.48, 2.28), (29.36, -58.48, 2.28), (29.7, -58.48, 2.28), (30.43, -58.48, 2.28), (30.73, -58.48, 2.28), (30.97, -58.48, 2.28), (31.21, -58.48, 2.28), (31.29, -58.48, 2.28), (31.8, -58.48, 2.28), (31.8, -58.22, 2.28), (32.1, -58.22, 2.28), (32.1, -58.48, 2.28), (34.28, -58.48, 2.28), (34.28, -58.22, 2.28), (34.28, -58.02, 2.28), (34.28, -57.82, 2.28), (32.1, -57.82, 2.28), (31.8, -57.82, 2.28), (31.29, -57.82, 2.28), (31.21, -57.82, 2.28), (31.21, -57.62, 2.28), (30.97, -57.62, 2.28), (30.97, -57.54, 2.28), (30.97, -57.33, 2.28), (30.73, -57.33, 2.28), (30.43, -57.33, 2.28), (29.7, -57.33, 2.28), (29.7, -57.54, 2.28), (29.7, -57.62, 2.28), (29.36, -57.62, 2.28), (29.28, -57.62, 2.28), (29.15, -57.62, 2.28), (28.85, -57.62, 2.28), (28.85, -57.82, 2.28), (28.85, -58.02, 2.28), (28.85, -58.22, 2.28), (28.85, -58.48, 2.905), (29.15, -58.48, 2.905), (29.28, -58.48, 2.905), (29.36, -58.48, 2.905), (29.7, -58.48, 2.905), (30.43, -58.48, 2.905), (30.73, -58.48, 2.905), (30.97, -58.48, 2.905), (31.21, -58.48, 2.905), (31.29, -58.48, 2.905), (31.8, -58.48, 2.905), (31.8, -58.22, 2.905), (32.1, -58.22, 2.905), (32.1, -58.48, 2.905), (34.28, -58.48, 2.905), (34.28, -58.22, 2.905), (34.28, -58.02, 2.905), (34.28, -57.82, 2.905), (32.1, -57.82, 2.905), (31.8, -57.82, 2.905), (31.29, -57.82, 2.905), (31.21, -57.82, 2.905), (31.21, -57.62, 2.905), (30.97, -57.62, 2.905), (30.97, -57.54, 2.905), (30.97, -57.33, 2.905), (30.73, -57.33, 2.905), (30.43, -57.33, 2.905), (29.7, -57.33, 2.905), (29.7, -57.54, 2.905), (29.7, -57.62, 2.905), (29.36, -57.62, 2.905), (29.28, -57.62, 2.905), (29.15, -57.62, 2.905), (28.85, -57.62, 2.905), (28.85, -57.82, 2.905), (28.85, -58.02, 2.905), (28.85, -58.22, 2.905)], [], [(0, 1, 2, 3, 4, 5, 6, 7, 8, 9, 10, 11, 12, 13, 14, 15, 16, 17, 18, 19, 20, 21, 22, 23, 24, 25, 26, 27, 28, 29, 30, 31, 32, 33, 34, 35, 36, 37), (75, 74, 73, 72, 71, 70, 69, 68, 67, 66, 65, 64, 63, 62, 61, 60, 59, 58, 57, 56, 55, 54, 53, 52, 51, 50, 49, 48, 47, 46, 45, 44, 43, 42, 41, 40, 39, 38), (0, 1, 39, 38), (1, 2, 40, 39), (2, 3, 41, 40), (3, 4, 42, 41), (4, 5, 43, 42), (5, 6, 44, 43), (6, 7, 45, 44), (7, 8, 46, 45), (8, 9, 47, 46), (9, 10, 48, 47), (10, 11, 49, 48), (11, 12, 50, 49), (12, 13, 51, 50), (13, 14, 52, 51), (14, 15, 53, 52), (15, 16, 54, 53), (16, 17, 55, 54), (17, 18, 56, 55), (18, 19, 57, 56), (19, 20, 58, 57), (20, 21, 59, 58), (21, 22, 60, 59), (22, 23, 61, 60), (23, 24, 62, 61), (24, 25, 63, 62), (25, 26, 64, 63), (26, 27, 65, 64), (27, 28, 66, 65), (28, 29, 67, 66), (29, 30, 68, 67), (30, 31, 69, 68), (31, 32, 70, 69), (32, 33, 71, 70), (33, 34, 72, 71), (34, 35, 73, 72), (35, 36, 74, 73), (36, 37, 75, 74), (37, 0, 38, 75)])
me_007_2.materials.append(mat_x_1)
me_007_2.update()
me_008_1 = bpy.data.meshes.new('布尔吊顶块008')
me_008_1.from_pydata([(34.59, -58.48, 2.28), (35.11, -58.48, 2.28), (35.19, -58.48, 2.28), (36.16, -58.48, 2.28), (36.47, -58.48, 2.28), (37.89, -58.48, 2.28), (37.97, -58.48, 2.28), (38.44, -58.48, 2.28), (38.44, -58.22, 2.28), (38.44, -58.02, 2.28), (38.44, -57.82, 2.28), (38.44, -57.62, 2.28), (38.44, -57.54, 2.28), (38.44, -57.33, 2.28), (37.97, -57.33, 2.28), (37.89, -57.33, 2.28), (36.47, -57.33, 2.28), (36.16, -57.33, 2.28), (35.19, -57.33, 2.28), (35.11, -57.33, 2.28), (34.59, -57.33, 2.28), (34.59, -57.54, 2.28), (34.59, -57.62, 2.28), (34.59, -57.82, 2.28), (34.59, -58.02, 2.28), (34.59, -58.22, 2.28), (34.59, -58.48, 2.905), (35.11, -58.48, 2.905), (35.19, -58.48, 2.905), (36.16, -58.48, 2.905), (36.47, -58.48, 2.905), (37.89, -58.48, 2.905), (37.97, -58.48, 2.905), (38.44, -58.48, 2.905), (38.44, -58.22, 2.905), (38.44, -58.02, 2.905), (38.44, -57.82, 2.905), (38.44, -57.62, 2.905), (38.44, -57.54, 2.905), (38.44, -57.33, 2.905), (37.97, -57.33, 2.905), (37.89, -57.33, 2.905), (36.47, -57.33, 2.905), (36.16, -57.33, 2.905), (35.19, -57.33, 2.905), (35.11, -57.33, 2.905), (34.59, -57.33, 2.905), (34.59, -57.54, 2.905), (34.59, -57.62, 2.905), (34.59, -57.82, 2.905), (34.59, -58.02, 2.905), (34.59, -58.22, 2.905)], [], [(0, 1, 2, 3, 4, 5, 6, 7, 8, 9, 10, 11, 12, 13, 14, 15, 16, 17, 18, 19, 20, 21, 22, 23, 24, 25), (51, 50, 49, 48, 47, 46, 45, 44, 43, 42, 41, 40, 39, 38, 37, 36, 35, 34, 33, 32, 31, 30, 29, 28, 27, 26), (0, 1, 27, 26), (1, 2, 28, 27), (2, 3, 29, 28), (3, 4, 30, 29), (4, 5, 31, 30), (5, 6, 32, 31), (6, 7, 33, 32), (7, 8, 34, 33), (8, 9, 35, 34), (9, 10, 36, 35), (10, 11, 37, 36), (11, 12, 38, 37), (12, 13, 39, 38), (13, 14, 40, 39), (14, 15, 41, 40), (15, 16, 42, 41), (16, 17, 43, 42), (17, 18, 44, 43), (18, 19, 45, 44), (19, 20, 46, 45), (20, 21, 47, 46), (21, 22, 48, 47), (22, 23, 49, 48), (23, 24, 50, 49), (24, 25, 51, 50), (25, 0, 26, 51)])
me_008_1.materials.append(mat_x_1)
me_008_1.update()
me_009_1 = bpy.data.meshes.new('布尔吊顶块009')
me_009_1.from_pydata([(38.44, -58.48, 2.28), (38.52, -58.48, 2.28), (38.76, -58.48, 2.28), (39.68, -58.48, 2.28), (39.68, -58.22, 2.28), (39.68, -58.02, 2.28), (39.76, -58.02, 2.28), (40.0, -58.02, 2.28), (40.13, -58.02, 2.28), (40.23, -58.02, 2.28), (40.31, -58.02, 2.28), (40.31, -58.22, 2.28), (40.31, -58.48, 2.28), (40.56, -58.48, 2.28), (40.56, -58.22, 2.28), (40.56, -58.02, 2.28), (40.56, -57.82, 2.28), (40.56, -57.62, 2.28), (40.56, -57.54, 2.28), (40.56, -57.33, 2.28), (40.31, -57.33, 2.28), (40.23, -57.33, 2.28), (40.13, -57.33, 2.28), (40.0, -57.33, 2.28), (39.76, -57.33, 2.28), (39.68, -57.33, 2.28), (38.76, -57.33, 2.28), (38.52, -57.33, 2.28), (38.44, -57.33, 2.28), (38.44, -57.54, 2.28), (38.44, -57.62, 2.28), (38.44, -57.82, 2.28), (38.44, -58.02, 2.28), (38.44, -58.22, 2.28), (38.44, -58.48, 2.905), (38.52, -58.48, 2.905), (38.76, -58.48, 2.905), (39.68, -58.48, 2.905), (39.68, -58.22, 2.905), (39.68, -58.02, 2.905), (39.76, -58.02, 2.905), (40.0, -58.02, 2.905), (40.13, -58.02, 2.905), (40.23, -58.02, 2.905), (40.31, -58.02, 2.905), (40.31, -58.22, 2.905), (40.31, -58.48, 2.905), (40.56, -58.48, 2.905), (40.56, -58.22, 2.905), (40.56, -58.02, 2.905), (40.56, -57.82, 2.905), (40.56, -57.62, 2.905), (40.56, -57.54, 2.905), (40.56, -57.33, 2.905), (40.31, -57.33, 2.905), (40.23, -57.33, 2.905), (40.13, -57.33, 2.905), (40.0, -57.33, 2.905), (39.76, -57.33, 2.905), (39.68, -57.33, 2.905), (38.76, -57.33, 2.905), (38.52, -57.33, 2.905), (38.44, -57.33, 2.905), (38.44, -57.54, 2.905), (38.44, -57.62, 2.905), (38.44, -57.82, 2.905), (38.44, -58.02, 2.905), (38.44, -58.22, 2.905)], [], [(0, 1, 2, 3, 4, 5, 6, 7, 8, 9, 10, 11, 12, 13, 14, 15, 16, 17, 18, 19, 20, 21, 22, 23, 24, 25, 26, 27, 28, 29, 30, 31, 32, 33), (67, 66, 65, 64, 63, 62, 61, 60, 59, 58, 57, 56, 55, 54, 53, 52, 51, 50, 49, 48, 47, 46, 45, 44, 43, 42, 41, 40, 39, 38, 37, 36, 35, 34), (0, 1, 35, 34), (1, 2, 36, 35), (2, 3, 37, 36), (3, 4, 38, 37), (4, 5, 39, 38), (5, 6, 40, 39), (6, 7, 41, 40), (7, 8, 42, 41), (8, 9, 43, 42), (9, 10, 44, 43), (10, 11, 45, 44), (11, 12, 46, 45), (12, 13, 47, 46), (13, 14, 48, 47), (14, 15, 49, 48), (15, 16, 50, 49), (16, 17, 51, 50), (17, 18, 52, 51), (18, 19, 53, 52), (19, 20, 54, 53), (20, 21, 55, 54), (21, 22, 56, 55), (22, 23, 57, 56), (23, 24, 58, 57), (24, 25, 59, 58), (25, 26, 60, 59), (26, 27, 61, 60), (27, 28, 62, 61), (28, 29, 63, 62), (29, 30, 64, 63), (30, 31, 65, 64), (31, 32, 66, 65), (32, 33, 67, 66), (33, 0, 34, 67)])
me_009_1.materials.append(mat_x_1)
me_009_1.update()
me_010_1 = bpy.data.meshes.new('布尔吊顶块010')
me_010_1.from_pydata([(28.57, -57.16, 2.28), (28.85, -57.16, 2.28), (29.15, -57.16, 2.28), (29.28, -57.16, 2.28), (29.36, -57.16, 2.28), (29.7, -57.16, 2.28), (29.7, -57.25, 2.28), (29.7, -57.32, 2.28), (30.43, -57.32, 2.28), (30.73, -57.32, 2.28), (30.97, -57.32, 2.28), (30.97, -57.25, 2.28), (30.97, -57.16, 2.28), (31.21, -57.16, 2.28), (31.29, -57.16, 2.28), (31.29, -57.25, 2.28), (31.8, -57.25, 2.28), (32.1, -57.25, 2.28), (34.28, -57.25, 2.28), (34.28, -57.16, 2.28), (34.28, -56.44, 2.28), (34.28, -56.36, 2.28), (34.28, -56.3, 2.28), (34.28, -55.79, 2.28), (34.28, -55.75, 2.28), (32.1, -55.75, 2.28), (31.8, -55.75, 2.28), (31.29, -55.75, 2.28), (31.21, -55.75, 2.28), (30.97, -55.75, 2.28), (30.97, -55.71, 2.28), (30.97, -55.56, 2.28), (30.97, -55.48, 2.28), (30.97, -54.85, 2.28), (30.97, -54.0, 2.28), (31.21, -54.0, 2.28), (31.29, -54.0, 2.28), (31.8, -54.0, 2.28), (32.1, -54.0, 2.28), (34.28, -54.0, 2.28), (34.28, -53.12, 2.28), (34.28, -52.22, 2.28), (34.28, -52.14, 2.28), (34.28, -51.94, 2.28), (32.1, -51.94, 2.28), (31.8, -51.94, 2.28), (31.29, -51.94, 2.28), (31.21, -51.94, 2.28), (30.97, -51.94, 2.28), (30.73, -51.94, 2.28), (30.43, -51.94, 2.28), (29.7, -51.94, 2.28), (29.36, -51.94, 2.28), (29.28, -51.94, 2.28), (29.15, -51.94, 2.28), (28.85, -51.94, 2.28), (28.57, -51.94, 2.28), (28.57, -52.14, 2.28), (28.57, -52.22, 2.28), (28.57, -53.12, 2.28), (28.57, -54.0, 2.28), (28.57, -54.85, 2.28), (28.57, -55.48, 2.28), (28.57, -55.56, 2.28), (28.57, -55.71, 2.28), (28.57, -55.75, 2.28), (28.57, -55.79, 2.28), (28.57, -56.3, 2.28), (28.57, -56.36, 2.28), (28.57, -56.44, 2.28), (28.57, -57.16, 2.905), (28.85, -57.16, 2.905), (29.15, -57.16, 2.905), (29.28, -57.16, 2.905), (29.36, -57.16, 2.905), (29.7, -57.16, 2.905), (29.7, -57.25, 2.905), (29.7, -57.32, 2.905), (30.43, -57.32, 2.905), (30.73, -57.32, 2.905), (30.97, -57.32, 2.905), (30.97, -57.25, 2.905), (30.97, -57.16, 2.905), (31.21, -57.16, 2.905), (31.29, -57.16, 2.905), (31.29, -57.25, 2.905), (31.8, -57.25, 2.905), (32.1, -57.25, 2.905), (34.28, -57.25, 2.905), (34.28, -57.16, 2.905), (34.28, -56.44, 2.905), (34.28, -56.36, 2.905), (34.28, -56.3, 2.905), (34.28, -55.79, 2.905), (34.28, -55.75, 2.905), (32.1, -55.75, 2.905), (31.8, -55.75, 2.905), (31.29, -55.75, 2.905), (31.21, -55.75, 2.905), (30.97, -55.75, 2.905), (30.97, -55.71, 2.905), (30.97, -55.56, 2.905), (30.97, -55.48, 2.905), (30.97, -54.85, 2.905), (30.97, -54.0, 2.905), (31.21, -54.0, 2.905), (31.29, -54.0, 2.905), (31.8, -54.0, 2.905), (32.1, -54.0, 2.905), (34.28, -54.0, 2.905), (34.28, -53.12, 2.905), (34.28, -52.22, 2.905), (34.28, -52.14, 2.905), (34.28, -51.94, 2.905), (32.1, -51.94, 2.905), (31.8, -51.94, 2.905), (31.29, -51.94, 2.905), (31.21, -51.94, 2.905), (30.97, -51.94, 2.905), (30.73, -51.94, 2.905), (30.43, -51.94, 2.905), (29.7, -51.94, 2.905), (29.36, -51.94, 2.905), (29.28, -51.94, 2.905), (29.15, -51.94, 2.905), (28.85, -51.94, 2.905), (28.57, -51.94, 2.905), (28.57, -52.14, 2.905), (28.57, -52.22, 2.905), (28.57, -53.12, 2.905), (28.57, -54.0, 2.905), (28.57, -54.85, 2.905), (28.57, -55.48, 2.905), (28.57, -55.56, 2.905), (28.57, -55.71, 2.905), (28.57, -55.75, 2.905), (28.57, -55.79, 2.905), (28.57, -56.3, 2.905), (28.57, -56.36, 2.905), (28.57, -56.44, 2.905)], [], [(0, 1, 2, 3, 4, 5, 6, 7, 8, 9, 10, 11, 12, 13, 14, 15, 16, 17, 18, 19, 20, 21, 22, 23, 24, 25, 26, 27, 28, 29, 30, 31, 32, 33, 34, 35, 36, 37, 38, 39, 40, 41, 42, 43, 44, 45, 46, 47, 48, 49, 50, 51, 52, 53, 54, 55, 56, 57, 58, 59, 60, 61, 62, 63, 64, 65, 66, 67, 68, 69), (139, 138, 137, 136, 135, 134, 133, 132, 131, 130, 129, 128, 127, 126, 125, 124, 123, 122, 121, 120, 119, 118, 117, 116, 115, 114, 113, 112, 111, 110, 109, 108, 107, 106, 105, 104, 103, 102, 101, 100, 99, 98, 97, 96, 95, 94, 93, 92, 91, 90, 89, 88, 87, 86, 85, 84, 83, 82, 81, 80, 79, 78, 77, 76, 75, 74, 73, 72, 71, 70), (0, 1, 71, 70), (1, 2, 72, 71), (2, 3, 73, 72), (3, 4, 74, 73), (4, 5, 75, 74), (5, 6, 76, 75), (6, 7, 77, 76), (7, 8, 78, 77), (8, 9, 79, 78), (9, 10, 80, 79), (10, 11, 81, 80), (11, 12, 82, 81), (12, 13, 83, 82), (13, 14, 84, 83), (14, 15, 85, 84), (15, 16, 86, 85), (16, 17, 87, 86), (17, 18, 88, 87), (18, 19, 89, 88), (19, 20, 90, 89), (20, 21, 91, 90), (21, 22, 92, 91), (22, 23, 93, 92), (23, 24, 94, 93), (24, 25, 95, 94), (25, 26, 96, 95), (26, 27, 97, 96), (27, 28, 98, 97), (28, 29, 99, 98), (29, 30, 100, 99), (30, 31, 101, 100), (31, 32, 102, 101), (32, 33, 103, 102), (33, 34, 104, 103), (34, 35, 105, 104), (35, 36, 106, 105), (36, 37, 107, 106), (37, 38, 108, 107), (38, 39, 109, 108), (39, 40, 110, 109), (40, 41, 111, 110), (41, 42, 112, 111), (42, 43, 113, 112), (43, 44, 114, 113), (44, 45, 115, 114), (45, 46, 116, 115), (46, 47, 117, 116), (47, 48, 118, 117), (48, 49, 119, 118), (49, 50, 120, 119), (50, 51, 121, 120), (51, 52, 122, 121), (52, 53, 123, 122), (53, 54, 124, 123), (54, 55, 125, 124), (55, 56, 126, 125), (56, 57, 127, 126), (57, 58, 128, 127), (58, 59, 129, 128), (59, 60, 130, 129), (60, 61, 131, 130), (61, 62, 132, 131), (62, 63, 133, 132), (63, 64, 134, 133), (64, 65, 135, 134), (65, 66, 136, 135), (66, 67, 137, 136), (67, 68, 138, 137), (68, 69, 139, 138), (69, 0, 70, 139)])
me_010_1.materials.append(mat_x_1)
me_010_1.update()
me_011_1 = bpy.data.meshes.new('布尔吊顶块011')
me_011_1.from_pydata([(34.59, -57.32, 2.28), (35.11, -57.32, 2.28), (35.19, -57.32, 2.28), (36.16, -57.32, 2.28), (36.47, -57.32, 2.28), (37.89, -57.32, 2.28), (37.97, -57.32, 2.28), (38.44, -57.32, 2.28), (38.44, -57.25, 2.28), (38.44, -57.16, 2.28), (38.44, -56.44, 2.28), (38.44, -56.36, 2.28), (38.44, -56.3, 2.28), (38.44, -55.79, 2.28), (37.97, -55.79, 2.28), (37.89, -55.79, 2.28), (36.47, -55.79, 2.28), (36.16, -55.79, 2.28), (35.19, -55.79, 2.28), (35.11, -55.79, 2.28), (34.59, -55.79, 2.28), (34.59, -56.3, 2.28), (34.59, -56.36, 2.28), (34.59, -56.44, 2.28), (34.59, -57.16, 2.28), (34.59, -57.25, 2.28), (34.59, -57.32, 2.905), (35.11, -57.32, 2.905), (35.19, -57.32, 2.905), (36.16, -57.32, 2.905), (36.47, -57.32, 2.905), (37.89, -57.32, 2.905), (37.97, -57.32, 2.905), (38.44, -57.32, 2.905), (38.44, -57.25, 2.905), (38.44, -57.16, 2.905), (38.44, -56.44, 2.905), (38.44, -56.36, 2.905), (38.44, -56.3, 2.905), (38.44, -55.79, 2.905), (37.97, -55.79, 2.905), (37.89, -55.79, 2.905), (36.47, -55.79, 2.905), (36.16, -55.79, 2.905), (35.19, -55.79, 2.905), (35.11, -55.79, 2.905), (34.59, -55.79, 2.905), (34.59, -56.3, 2.905), (34.59, -56.36, 2.905), (34.59, -56.44, 2.905), (34.59, -57.16, 2.905), (34.59, -57.25, 2.905)], [], [(0, 1, 2, 3, 4, 5, 6, 7, 8, 9, 10, 11, 12, 13, 14, 15, 16, 17, 18, 19, 20, 21, 22, 23, 24, 25), (51, 50, 49, 48, 47, 46, 45, 44, 43, 42, 41, 40, 39, 38, 37, 36, 35, 34, 33, 32, 31, 30, 29, 28, 27, 26), (0, 1, 27, 26), (1, 2, 28, 27), (2, 3, 29, 28), (3, 4, 30, 29), (4, 5, 31, 30), (5, 6, 32, 31), (6, 7, 33, 32), (7, 8, 34, 33), (8, 9, 35, 34), (9, 10, 36, 35), (10, 11, 37, 36), (11, 12, 38, 37), (12, 13, 39, 38), (13, 14, 40, 39), (14, 15, 41, 40), (15, 16, 42, 41), (16, 17, 43, 42), (17, 18, 44, 43), (18, 19, 45, 44), (19, 20, 46, 45), (20, 21, 47, 46), (21, 22, 48, 47), (22, 23, 49, 48), (23, 24, 50, 49), (24, 25, 51, 50), (25, 0, 26, 51)])
me_011_1.materials.append(mat_x_1)
me_011_1.update()
me_012_2 = bpy.data.meshes.new('布尔吊顶块012')
me_012_2.from_pydata([(38.44, -57.32, 2.28), (38.52, -57.32, 2.28), (38.76, -57.32, 2.28), (39.68, -57.32, 2.28), (39.76, -57.32, 2.28), (40.0, -57.32, 2.28), (40.13, -57.32, 2.28), (40.23, -57.32, 2.28), (40.31, -57.32, 2.28), (40.56, -57.32, 2.28), (40.56, -57.25, 2.28), (40.56, -57.16, 2.28), (40.56, -56.44, 2.28), (40.56, -56.36, 2.28), (40.56, -56.3, 2.28), (40.56, -55.79, 2.28), (40.31, -55.79, 2.28), (40.23, -55.79, 2.28), (40.13, -55.79, 2.28), (40.0, -55.79, 2.28), (40.0, -56.3, 2.28), (39.76, -56.3, 2.28), (39.68, -56.3, 2.28), (39.68, -55.79, 2.28), (38.76, -55.79, 2.28), (38.52, -55.79, 2.28), (38.44, -55.79, 2.28), (38.44, -56.3, 2.28), (38.44, -56.36, 2.28), (38.44, -56.44, 2.28), (38.44, -57.16, 2.28), (38.44, -57.25, 2.28), (38.44, -57.32, 2.905), (38.52, -57.32, 2.905), (38.76, -57.32, 2.905), (39.68, -57.32, 2.905), (39.76, -57.32, 2.905), (40.0, -57.32, 2.905), (40.13, -57.32, 2.905), (40.23, -57.32, 2.905), (40.31, -57.32, 2.905), (40.56, -57.32, 2.905), (40.56, -57.25, 2.905), (40.56, -57.16, 2.905), (40.56, -56.44, 2.905), (40.56, -56.36, 2.905), (40.56, -56.3, 2.905), (40.56, -55.79, 2.905), (40.31, -55.79, 2.905), (40.23, -55.79, 2.905), (40.13, -55.79, 2.905), (40.0, -55.79, 2.905), (40.0, -56.3, 2.905), (39.76, -56.3, 2.905), (39.68, -56.3, 2.905), (39.68, -55.79, 2.905), (38.76, -55.79, 2.905), (38.52, -55.79, 2.905), (38.44, -55.79, 2.905), (38.44, -56.3, 2.905), (38.44, -56.36, 2.905), (38.44, -56.44, 2.905), (38.44, -57.16, 2.905), (38.44, -57.25, 2.905)], [], [(0, 1, 2, 3, 4, 5, 6, 7, 8, 9, 10, 11, 12, 13, 14, 15, 16, 17, 18, 19, 20, 21, 22, 23, 24, 25, 26, 27, 28, 29, 30, 31), (63, 62, 61, 60, 59, 58, 57, 56, 55, 54, 53, 52, 51, 50, 49, 48, 47, 46, 45, 44, 43, 42, 41, 40, 39, 38, 37, 36, 35, 34, 33, 32), (0, 1, 33, 32), (1, 2, 34, 33), (2, 3, 35, 34), (3, 4, 36, 35), (4, 5, 37, 36), (5, 6, 38, 37), (6, 7, 39, 38), (7, 8, 40, 39), (8, 9, 41, 40), (9, 10, 42, 41), (10, 11, 43, 42), (11, 12, 44, 43), (12, 13, 45, 44), (13, 14, 46, 45), (14, 15, 47, 46), (15, 16, 48, 47), (16, 17, 49, 48), (17, 18, 50, 49), (18, 19, 51, 50), (19, 20, 52, 51), (20, 21, 53, 52), (21, 22, 54, 53), (22, 23, 55, 54), (23, 24, 56, 55), (24, 25, 57, 56), (25, 26, 58, 57), (26, 27, 59, 58), (27, 28, 60, 59), (28, 29, 61, 60), (29, 30, 62, 61), (30, 31, 63, 62), (31, 0, 32, 63)])
me_012_2.materials.append(mat_x_1)
me_012_2.update()
me_013_1 = bpy.data.meshes.new('布尔吊顶块013')
me_013_1.from_pydata([(35.19, -55.48, 2.28), (36.16, -55.48, 2.28), (36.16, -54.85, 2.28), (36.16, -54.0, 2.28), (36.16, -53.12, 2.28), (36.16, -52.22, 2.28), (35.19, -52.22, 2.28), (35.19, -53.12, 2.28), (35.19, -54.0, 2.28), (35.19, -54.85, 2.28), (35.19, -55.48, 2.905), (36.16, -55.48, 2.905), (36.16, -54.85, 2.905), (36.16, -54.0, 2.905), (36.16, -53.12, 2.905), (36.16, -52.22, 2.905), (35.19, -52.22, 2.905), (35.19, -53.12, 2.905), (35.19, -54.0, 2.905), (35.19, -54.85, 2.905)], [], [(0, 1, 2, 3, 4, 5, 6, 7, 8, 9), (19, 18, 17, 16, 15, 14, 13, 12, 11, 10), (0, 1, 11, 10), (1, 2, 12, 11), (2, 3, 13, 12), (3, 4, 14, 13), (4, 5, 15, 14), (5, 6, 16, 15), (6, 7, 17, 16), (7, 8, 18, 17), (8, 9, 19, 18), (9, 0, 10, 19)])
me_013_1.materials.append(mat_x_1)
me_013_1.update()
me_014 = bpy.data.meshes.new('布尔吊顶块014')
me_014.from_pydata([(36.47, -55.48, 2.28), (37.89, -55.48, 2.28), (37.89, -54.85, 2.28), (37.97, -54.85, 2.28), (38.44, -54.85, 2.28), (38.44, -54.0, 2.28), (38.44, -53.12, 2.28), (38.44, -52.22, 2.28), (37.97, -52.22, 2.28), (37.89, -52.22, 2.28), (36.47, -52.22, 2.28), (36.47, -53.12, 2.28), (36.47, -54.0, 2.28), (36.47, -54.85, 2.28), (36.47, -55.48, 2.905), (37.89, -55.48, 2.905), (37.89, -54.85, 2.905), (37.97, -54.85, 2.905), (38.44, -54.85, 2.905), (38.44, -54.0, 2.905), (38.44, -53.12, 2.905), (38.44, -52.22, 2.905), (37.97, -52.22, 2.905), (37.89, -52.22, 2.905), (36.47, -52.22, 2.905), (36.47, -53.12, 2.905), (36.47, -54.0, 2.905), (36.47, -54.85, 2.905)], [], [(0, 1, 2, 3, 4, 5, 6, 7, 8, 9, 10, 11, 12, 13), (27, 26, 25, 24, 23, 22, 21, 20, 19, 18, 17, 16, 15, 14), (0, 1, 15, 14), (1, 2, 16, 15), (2, 3, 17, 16), (3, 4, 18, 17), (4, 5, 19, 18), (5, 6, 20, 19), (6, 7, 21, 20), (7, 8, 22, 21), (8, 9, 23, 22), (9, 10, 24, 23), (10, 11, 25, 24), (11, 12, 26, 25), (12, 13, 27, 26), (13, 0, 14, 27)])
me_014.materials.append(mat_x_1)
me_014.update()
me_015 = bpy.data.meshes.new('布尔吊顶块015')
me_015.from_pydata([(38.44, -54.85, 2.28), (38.52, -54.85, 2.28), (38.76, -54.85, 2.28), (39.68, -54.85, 2.28), (39.76, -54.85, 2.28), (40.0, -54.85, 2.28), (40.13, -54.85, 2.28), (40.23, -54.85, 2.28), (40.31, -54.85, 2.28), (40.56, -54.85, 2.28), (40.56, -54.0, 2.28), (40.56, -53.12, 2.28), (40.31, -53.12, 2.28), (40.23, -53.12, 2.28), (40.13, -53.12, 2.28), (40.0, -53.12, 2.28), (39.76, -53.12, 2.28), (39.68, -53.12, 2.28), (38.76, -53.12, 2.28), (38.52, -53.12, 2.28), (38.44, -53.12, 2.28), (38.44, -54.0, 2.28), (38.44, -54.85, 2.905), (38.52, -54.85, 2.905), (38.76, -54.85, 2.905), (39.68, -54.85, 2.905), (39.76, -54.85, 2.905), (40.0, -54.85, 2.905), (40.13, -54.85, 2.905), (40.23, -54.85, 2.905), (40.31, -54.85, 2.905), (40.56, -54.85, 2.905), (40.56, -54.0, 2.905), (40.56, -53.12, 2.905), (40.31, -53.12, 2.905), (40.23, -53.12, 2.905), (40.13, -53.12, 2.905), (40.0, -53.12, 2.905), (39.76, -53.12, 2.905), (39.68, -53.12, 2.905), (38.76, -53.12, 2.905), (38.52, -53.12, 2.905), (38.44, -53.12, 2.905), (38.44, -54.0, 2.905)], [], [(0, 1, 2, 3, 4, 5, 6, 7, 8, 9, 10, 11, 12, 13, 14, 15, 16, 17, 18, 19, 20, 21), (43, 42, 41, 40, 39, 38, 37, 36, 35, 34, 33, 32, 31, 30, 29, 28, 27, 26, 25, 24, 23, 22), (0, 1, 23, 22), (1, 2, 24, 23), (2, 3, 25, 24), (3, 4, 26, 25), (4, 5, 27, 26), (5, 6, 28, 27), (6, 7, 29, 28), (7, 8, 30, 29), (8, 9, 31, 30), (9, 10, 32, 31), (10, 11, 33, 32), (11, 12, 34, 33), (12, 13, 35, 34), (13, 14, 36, 35), (14, 15, 37, 36), (15, 16, 38, 37), (16, 17, 39, 38), (17, 18, 40, 39), (18, 19, 41, 40), (19, 20, 42, 41), (20, 21, 43, 42), (21, 0, 22, 43)])
me_015.materials.append(mat_x_1)
me_015.update()

# ---- objects
ob_000 = bpy.data.objects.new('承重墙_围合000', me_000)
ob_001 = bpy.data.objects.new('承重墙_围合001', me_001)
ob_002 = bpy.data.objects.new('承重墙_围合002', me_002)
ob_003 = bpy.data.objects.new('承重墙_围合003', me_003)
ob_004 = bpy.data.objects.new('承重墙_围合004', me_004)
ob_005 = bpy.data.objects.new('承重墙_围合005', me_005)
ob_006 = bpy.data.objects.new('承重墙_围合006', me_006)
ob_007 = bpy.data.objects.new('承重墙_围合007', me_007)
ob_008 = bpy.data.objects.new('承重墙_围合008', me_008)
ob_009 = bpy.data.objects.new('承重墙_围合009', me_009)
ob_010 = bpy.data.objects.new('承重墙_围合010', me_010)
ob_011 = bpy.data.objects.new('承重墙_围合011', me_011)
ob_012 = bpy.data.objects.new('承重墙_围合012', me_012)
ob_013 = bpy.data.objects.new('承重墙_围合013', me_013)
ob_000_1 = bpy.data.objects.new('可拆墙_围合000', me_000_1)
ob_001_1 = bpy.data.objects.new('可拆墙_围合001', me_001_1)
ob_002_1 = bpy.data.objects.new('可拆墙_围合002', me_002_1)
ob_000_____000 = bpy.data.objects.new('窗洞000_窗下墙_000', me_x)
ob_000_____001 = bpy.data.objects.new('窗洞000_窗上墙_001', me_x_1)
ob_001_____000 = bpy.data.objects.new('窗洞001_窗下墙_000', me_001_2)
ob_001_____001 = bpy.data.objects.new('窗洞001_窗上墙_001', me_001_3)
ob_002_____000 = bpy.data.objects.new('窗洞002_窗下墙_000', me_002_2)
ob_002_____001 = bpy.data.objects.new('窗洞002_窗上墙_001', me_002_3)
ob_003_____000 = bpy.data.objects.new('窗洞003_窗下墙_000', me_003_1)
ob_003_____001 = bpy.data.objects.new('窗洞003_窗上墙_001', me_003_2)
ob_004_____000 = bpy.data.objects.new('窗洞004_窗下墙_000', me_004_1)
ob_004_____001 = bpy.data.objects.new('窗洞004_窗上墙_001', me_004_2)
ob_005_____000 = bpy.data.objects.new('窗洞005_窗上墙_000', me_005_1)
ob_003_1 = bpy.data.objects.new('门洞003_门头墙', me_003_3)
ob_004_1 = bpy.data.objects.new('门洞004_门头墙', me_004_3)
ob_000_2 = bpy.data.objects.new('梁000', me_000_2)
ob_001_2 = bpy.data.objects.new('梁001', me_001_4)
ob_002_2 = bpy.data.objects.new('梁002', me_002_4)
ob_003_2 = bpy.data.objects.new('梁003', me_003_4)
ob_004_2 = bpy.data.objects.new('梁004', me_004_4)
ob_005_1 = bpy.data.objects.new('梁005', me_005_2)
ob_006_1 = bpy.data.objects.new('梁006', me_006_1)
ob_007_1 = bpy.data.objects.new('梁007', me_007_1)
ob_012_1 = bpy.data.objects.new('梁012', me_012_1)
ob_000_3 = bpy.data.objects.new('布尔吊顶块000', me_000_3)
ob_001_3 = bpy.data.objects.new('布尔吊顶块001', me_001_5)
ob_002_3 = bpy.data.objects.new('布尔吊顶块002', me_002_5)
ob_003_3 = bpy.data.objects.new('布尔吊顶块003', me_003_5)
ob_004_3 = bpy.data.objects.new('布尔吊顶块004', me_004_5)
ob_005_2 = bpy.data.objects.new('布尔吊顶块005', me_005_3)
ob_006_2 = bpy.data.objects.new('布尔吊顶块006', me_006_2)
ob_007_2 = bpy.data.objects.new('布尔吊顶块007', me_007_2)
ob_008_1 = bpy.data.objects.new('布尔吊顶块008', me_008_1)
ob_009_1 = bpy.data.objects.new('布尔吊顶块009', me_009_1)
ob_010_1 = bpy.data.objects.new('布尔吊顶块010', me_010_1)
ob_011_1 = bpy.data.objects.new('布尔吊顶块011', me_011_1)
ob_012_2 = bpy.data.objects.new('布尔吊顶块012', me_012_2)
ob_013_1 = bpy.data.objects.new('布尔吊顶块013', me_013_1)
ob_014 = bpy.data.objects.new('布尔吊顶块014', me_014)
ob_015 = bpy.data.objects.new('布尔吊顶块015', me_015)

# ---- transforms, parenting, visibility, modifiers, constraints
ob_000.location = (0.0, 0.0, 0.0)
ob_001.location = (0.0, 0.0, 0.0)
ob_002.location = (0.0, 0.0, 0.0)
ob_003.location = (0.0, 0.0, 0.0)
ob_004.location = (0.0, 0.0, 0.0)
ob_005.location = (0.0, 0.0, 0.0)
ob_006.location = (0.0, 0.0, 0.0)
ob_007.location = (0.0, 0.0, 0.0)
ob_008.location = (0.0, 0.0, 0.0)
ob_009.location = (0.0, 0.0, 0.0)
ob_010.location = (0.0, 0.0, 0.0)
ob_011.location = (0.0, 0.0, 0.0)
ob_012.location = (0.0, 0.0, 0.0)
ob_013.location = (0.0, 0.0, 0.0)
ob_000_1.location = (0.0, 0.0, 0.0)
ob_001_1.location = (0.0, 0.0, 0.0)
ob_002_1.location = (0.0, 0.0, 0.0)
ob_000_____000.location = (0.0, 0.0, 0.0)
ob_000_____001.location = (0.0, 0.0, 0.0)
ob_001_____000.location = (0.0, 0.0, 0.0)
ob_001_____001.location = (0.0, 0.0, 0.0)
ob_002_____000.location = (0.0, 0.0, 0.0)
ob_002_____001.location = (0.0, 0.0, 0.0)
ob_003_____000.location = (0.0, 0.0, 0.0)
ob_003_____001.location = (0.0, 0.0, 0.0)
ob_004_____000.location = (0.0, 0.0, 0.0)
ob_004_____001.location = (0.0, 0.0, 0.0)
ob_005_____000.location = (0.0, 0.0, 0.0)
ob_003_1.location = (0.0, 0.0, 0.0)
ob_004_1.location = (0.0, 0.0, 0.0)
ob_000_2.location = (0.0, 0.0, 0.0)
ob_001_2.location = (0.0, 0.0, 0.0)
ob_002_2.location = (0.0, 0.0, 0.0)
ob_003_2.location = (0.0, 0.0, 0.0)
ob_004_2.location = (0.0, 0.0, 0.0)
ob_005_1.location = (0.0, 0.0, 0.0)
ob_006_1.location = (0.0, 0.0, 0.0)
ob_007_1.location = (0.0, 0.0, 0.0)
ob_012_1.location = (0.0, 0.0, 0.0)
ob_000_3.location = (0.0, 0.0, 0.0)
ob_001_3.location = (0.0, 0.0, 0.0)
ob_002_3.location = (0.0, 0.0, 0.0)
ob_003_3.location = (0.0, 0.0, 0.0)
ob_004_3.location = (0.0, 0.0, 0.0)
ob_005_2.location = (0.0, 0.0, 0.0)
ob_006_2.location = (0.0, 0.0, 0.0)
ob_007_2.location = (0.0, 0.0, 0.0)
ob_008_1.location = (0.0, 0.0, 0.0)
ob_009_1.location = (0.0, 0.0, 0.0)
ob_010_1.location = (0.0, 0.0, 0.0)
ob_011_1.location = (0.0, 0.0, 0.0)
ob_012_2.location = (0.0, 0.0, 0.0)
ob_013_1.location = (0.0, 0.0, 0.0)
ob_014.location = (0.0, 0.0, 0.0)
ob_015.location = (0.0, 0.0, 0.0)

# ---- collection membership
col_x.objects.link(ob_000)
col_x.objects.link(ob_001)
col_x.objects.link(ob_002)
col_x.objects.link(ob_003)
col_x.objects.link(ob_004)
col_x.objects.link(ob_005)
col_x.objects.link(ob_006)
col_x.objects.link(ob_007)
col_x.objects.link(ob_008)
col_x.objects.link(ob_009)
col_x.objects.link(ob_010)
col_x.objects.link(ob_011)
col_x.objects.link(ob_012)
col_x.objects.link(ob_013)
col_x.objects.link(ob_000_1)
col_x.objects.link(ob_001_1)
col_x.objects.link(ob_002_1)
col_x.objects.link(ob_000_____000)
col_x.objects.link(ob_000_____001)
col_x.objects.link(ob_001_____000)
col_x.objects.link(ob_001_____001)
col_x.objects.link(ob_002_____000)
col_x.objects.link(ob_002_____001)
col_x.objects.link(ob_003_____000)
col_x.objects.link(ob_003_____001)
col_x.objects.link(ob_004_____000)
col_x.objects.link(ob_004_____001)
col_x.objects.link(ob_005_____000)
col_x.objects.link(ob_003_1)
col_x.objects.link(ob_004_1)
col_x.objects.link(ob_000_2)
col_x.objects.link(ob_001_2)
col_x.objects.link(ob_002_2)
col_x.objects.link(ob_003_2)
col_x.objects.link(ob_004_2)
col_x.objects.link(ob_005_1)
col_x.objects.link(ob_006_1)
col_x.objects.link(ob_007_1)
col_x.objects.link(ob_012_1)
col_x.objects.link(ob_000_3)
col_x.objects.link(ob_001_3)
col_x.objects.link(ob_002_3)
col_x.objects.link(ob_003_3)
col_x.objects.link(ob_004_3)
col_x.objects.link(ob_005_2)
col_x.objects.link(ob_006_2)
col_x.objects.link(ob_007_2)
col_x.objects.link(ob_008_1)
col_x.objects.link(ob_009_1)
col_x.objects.link(ob_010_1)
col_x.objects.link(ob_011_1)
col_x.objects.link(ob_012_2)
col_x.objects.link(ob_013_1)
col_x.objects.link(ob_014)
col_x.objects.link(ob_015)

# ---- scene / render settings (as saved in the file)
scene.frame_start = 1; scene.frame_end = 250; scene.frame_set(1)
scene.render.engine = 'BLENDER_EEVEE_NEXT'
scene.cycles.sampling_pattern = 'TABULATED_SOBOL'
bpy.context.view_layer.update()

# ---- added for rendering (the .blend has no active camera and no usable light): camera, sun
cam_auto = bpy.data.cameras.new('AutoCamera')
cam_auto.lens = 50.0
cam_auto.sensor_width = 36.0
cam_auto.clip_end = 1000.0
ob_auto_camera = bpy.data.objects.new('AutoCamera', cam_auto)
scene.collection.objects.link(ob_auto_camera)
ob_auto_camera.location = (49.5362, -75.1402, 13.4295)
ob_auto_camera.rotation_euler = (1.09748, -7.21219e-08, 0.694738)
scene.camera = ob_auto_camera
light_auto_sun = bpy.data.lights.new('AutoSun', 'SUN')
light_auto_sun.energy = 3.0
light_auto_sun.angle = 0.0523599
ob_auto_sun = bpy.data.objects.new('AutoSun', light_auto_sun)
scene.collection.objects.link(ob_auto_sun)
ob_auto_sun.rotation_euler = (0.872665, 0.174533, 0.523599)
bpy.context.view_layer.update()

